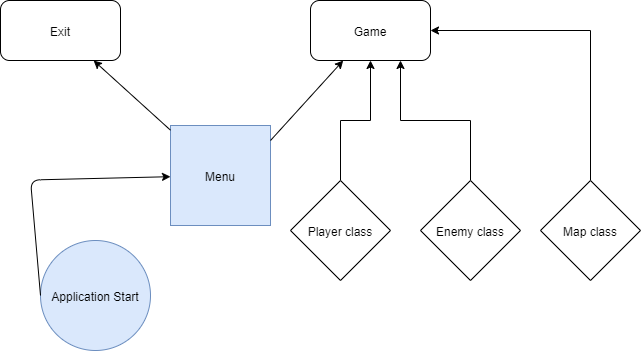

The diagram above was exported from draw.io. Its source (the exported page's mxGraphModel, read from the mxfile embedded in the PNG):
<mxGraphModel dx="868" dy="471" grid="1" gridSize="10" guides="1" tooltips="1" connect="1" arrows="1" fold="1" page="1" pageScale="1" pageWidth="850" pageHeight="1100" math="0" shadow="0">
  <root>
    <mxCell id="0" />
    <mxCell id="1" parent="0" />
    <mxCell id="yDeNNqAcOiSVI8otjO1C-1" value="Application Start" style="ellipse;whiteSpace=wrap;html=1;aspect=fixed;fillColor=#dae8fc;strokeColor=#6c8ebf;" vertex="1" parent="1">
      <mxGeometry x="290" y="300" width="110" height="110" as="geometry" />
    </mxCell>
    <mxCell id="yDeNNqAcOiSVI8otjO1C-2" value="Menu" style="whiteSpace=wrap;html=1;aspect=fixed;fillColor=#dae8fc;strokeColor=#6c8ebf;" vertex="1" parent="1">
      <mxGeometry x="420" y="185" width="100" height="100" as="geometry" />
    </mxCell>
    <mxCell id="yDeNNqAcOiSVI8otjO1C-5" value="" style="endArrow=classic;html=1;exitX=0;exitY=0.5;exitDx=0;exitDy=0;" edge="1" parent="1" source="yDeNNqAcOiSVI8otjO1C-1" target="yDeNNqAcOiSVI8otjO1C-2">
      <mxGeometry width="50" height="50" relative="1" as="geometry">
        <mxPoint x="300" y="239.5" as="sourcePoint" />
        <mxPoint x="170" y="239.5" as="targetPoint" />
        <Array as="points">
          <mxPoint x="280" y="239.5" />
        </Array>
      </mxGeometry>
    </mxCell>
    <mxCell id="yDeNNqAcOiSVI8otjO1C-6" value="Exit" style="rounded=1;whiteSpace=wrap;html=1;" vertex="1" parent="1">
      <mxGeometry x="250" y="60" width="120" height="60" as="geometry" />
    </mxCell>
    <mxCell id="yDeNNqAcOiSVI8otjO1C-7" value="" style="endArrow=classic;html=1;" edge="1" parent="1" source="yDeNNqAcOiSVI8otjO1C-2" target="yDeNNqAcOiSVI8otjO1C-6">
      <mxGeometry width="50" height="50" relative="1" as="geometry">
        <mxPoint x="160" y="180" as="sourcePoint" />
        <mxPoint x="210" y="130" as="targetPoint" />
      </mxGeometry>
    </mxCell>
    <mxCell id="yDeNNqAcOiSVI8otjO1C-8" value="Game" style="rounded=1;whiteSpace=wrap;html=1;" vertex="1" parent="1">
      <mxGeometry x="560" y="60" width="120" height="60" as="geometry" />
    </mxCell>
    <mxCell id="yDeNNqAcOiSVI8otjO1C-9" value="" style="endArrow=classic;html=1;" edge="1" parent="1" target="yDeNNqAcOiSVI8otjO1C-8">
      <mxGeometry width="50" height="50" relative="1" as="geometry">
        <mxPoint x="520" y="200" as="sourcePoint" />
        <mxPoint x="570" y="150" as="targetPoint" />
      </mxGeometry>
    </mxCell>
    <mxCell id="yDeNNqAcOiSVI8otjO1C-16" style="edgeStyle=orthogonalEdgeStyle;rounded=0;orthogonalLoop=1;jettySize=auto;html=1;exitX=0.5;exitY=0;exitDx=0;exitDy=0;" edge="1" parent="1" source="yDeNNqAcOiSVI8otjO1C-11" target="yDeNNqAcOiSVI8otjO1C-8">
      <mxGeometry relative="1" as="geometry" />
    </mxCell>
    <mxCell id="yDeNNqAcOiSVI8otjO1C-11" value="Player class" style="rhombus;whiteSpace=wrap;html=1;" vertex="1" parent="1">
      <mxGeometry x="540" y="240" width="100" height="100" as="geometry" />
    </mxCell>
    <mxCell id="yDeNNqAcOiSVI8otjO1C-17" style="edgeStyle=orthogonalEdgeStyle;rounded=0;orthogonalLoop=1;jettySize=auto;html=1;exitX=0.5;exitY=0;exitDx=0;exitDy=0;entryX=0.75;entryY=1;entryDx=0;entryDy=0;" edge="1" parent="1" source="yDeNNqAcOiSVI8otjO1C-14" target="yDeNNqAcOiSVI8otjO1C-8">
      <mxGeometry relative="1" as="geometry" />
    </mxCell>
    <mxCell id="yDeNNqAcOiSVI8otjO1C-14" value="Enemy class" style="rhombus;whiteSpace=wrap;html=1;" vertex="1" parent="1">
      <mxGeometry x="670" y="240" width="100" height="100" as="geometry" />
    </mxCell>
    <mxCell id="yDeNNqAcOiSVI8otjO1C-18" style="edgeStyle=orthogonalEdgeStyle;rounded=0;orthogonalLoop=1;jettySize=auto;html=1;exitX=0.5;exitY=0;exitDx=0;exitDy=0;entryX=1;entryY=0.5;entryDx=0;entryDy=0;" edge="1" parent="1" source="yDeNNqAcOiSVI8otjO1C-15" target="yDeNNqAcOiSVI8otjO1C-8">
      <mxGeometry relative="1" as="geometry" />
    </mxCell>
    <mxCell id="yDeNNqAcOiSVI8otjO1C-15" value="Map class" style="rhombus;whiteSpace=wrap;html=1;" vertex="1" parent="1">
      <mxGeometry x="790" y="240" width="100" height="100" as="geometry" />
    </mxCell>
  </root>
</mxGraphModel>